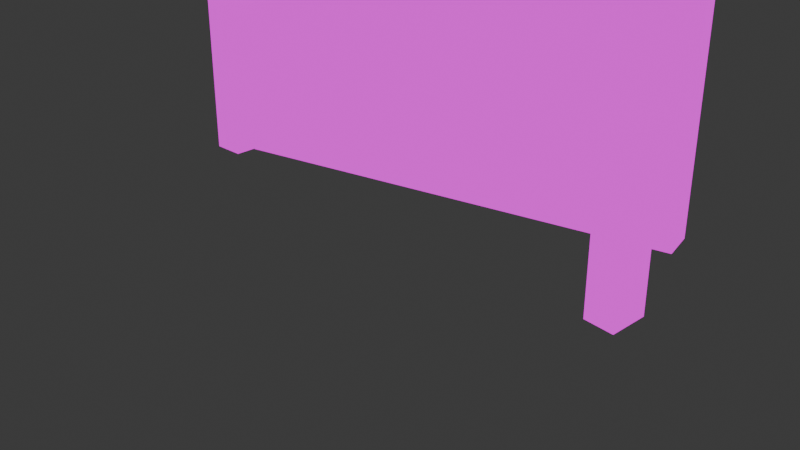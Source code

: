 # Source: Door-ajar.blend  (saved by Blender 4.1.24; exported with 4.5.12 LTS)
import bpy
from mathutils import Matrix  # noqa: F401  (used for matrix-valued properties, if any)

bpy.ops.wm.read_factory_settings(use_empty=True)
scene = bpy.context.scene
scene.name = 'Scene'

# ---- collections
col_collection = bpy.data.collections.new('Collection'); scene.collection.children.link(col_collection)

# ---- images (referenced by path relative to the original .blend; pixels are not part of the script)
import os
ASSET_DIR = os.environ.get("B2B_ASSET_DIR", "")  # directory of the original .blend (textures are referenced by path, not embedded)
HERE = os.path.dirname(os.path.abspath(__file__))  # packed textures are extracted next to this script under _unpacked/

def load_image(name, relpath, width, height, colorspace="sRGB"):
    """Load a texture the original file referenced (path relative to the .blend, or extracted next to this script)."""
    p = next((c for c in (os.path.join(HERE, relpath), os.path.join(ASSET_DIR, relpath)) if relpath and os.path.exists(c)), "")
    if p:
        img = bpy.data.images.load(p, check_existing=True)
        img.name = name
    else:  # same state as the original file: an image datablock whose file is absent (Cycles renders it pink)
        img = bpy.data.images.new(name, width, height)
        img.source = "FILE"
        img.filepath = "//" + (relpath or name)
    img.colorspace_settings.name = colorspace
    return img
img_door_psd = load_image('Door.psd', 'Texture/Door.psd', 1024, 1024, 'sRGB')
img_dooropen_gif = load_image('DoorOpen.gif', '', 1024, 1024, 'sRGB')

# ---- materials (node trees are filled in below, after node groups)
mat_material_022 = bpy.data.materials.new('Material.022')
mat_material_022.use_transparent_shadow = False
mat_material = bpy.data.materials.new('Material')
mat_material.use_transparent_shadow = False

# ---- material node trees
mat_material_022.use_nodes = True; mat_material_022.node_tree.nodes.clear()
_N = mat_material_022.node_tree.nodes; _L = mat_material_022.node_tree.links
n0 = _N.new('ShaderNodeOutputMaterial'); n0.name = 'Material Output'; n0.location = (280, 300)
n1 = _N.new('ShaderNodeEmission'); n1.name = 'Emission'; n1.location = (0, 300)
n2 = _N.new('ShaderNodeTexImage'); n2.name = 'Image Texture'; n2.location = (-290, 275)
n2.image = img_door_psd
_L.new(n1.outputs[0], n0.inputs[0])
_L.new(n2.outputs[0], n1.inputs[0])
n0.is_active_output = True
mat_material.use_nodes = True; mat_material.node_tree.nodes.clear()
_N = mat_material.node_tree.nodes; _L = mat_material.node_tree.links
n0 = _N.new('ShaderNodeOutputMaterial'); n0.name = 'Material Output'; n0.location = (300, 300)
n1 = _N.new('ShaderNodeEmission'); n1.name = 'Emission'; n1.location = (10, 300)
n2 = _N.new('ShaderNodeTexImage'); n2.name = 'Image Texture'; n2.location = (-280, 275)
n2.image = img_dooropen_gif
_L.new(n1.outputs[0], n0.inputs[0])
_L.new(n2.outputs[0], n1.inputs[0])
n0.is_active_output = True

# ---- world
world_world = bpy.data.worlds.new('World'); scene.world = world_world
world_world.use_nodes = True; world_world.node_tree.nodes.clear()
_N = world_world.node_tree.nodes; _L = world_world.node_tree.links
n0 = _N.new('ShaderNodeOutputWorld'); n0.name = 'World Output'; n0.location = (300, 300)
n1 = _N.new('ShaderNodeBackground'); n1.name = 'Background'; n1.location = (10, 300)
n1.inputs[0].default_value = (0.05088, 0.05088, 0.05088, 1.0)
_L.new(n1.outputs[0], n0.inputs[0])
n0.is_active_output = True
world_world.color = (0.05088, 0.05088, 0.05088)
world_world.use_sun_shadow = False
world_world.sun_shadow_jitter_overblur = 0.0

# ---- cameras
cam_camera = bpy.data.cameras.new('Camera')
cam_camera.clip_end = 100.0
cam_camera.ortho_scale = 7.314

# ---- lights
light_light = bpy.data.lights.new('Light', 'POINT')
light_light.transmission_factor = 0.0
light_light.energy = 1000.0
light_light.shadow_soft_size = 0.1
light_light.shadow_maximum_resolution = 0.006
light_light.use_absolute_resolution = True

# ---- meshes
me_cube_002 = bpy.data.meshes.new('Cube.002')
me_cube_002.from_pydata([(-2.5, 0.0, 0.1899), (-2.5, 10.0, 0.1899), (-2.5, 0.0, -0.1899), (-2.5, 10.0, -0.1899), (2.5, 0.0, 0.1899), (2.5, 10.0, 0.1899), (2.5, 0.0, -0.1899), (2.5, 10.0, -0.1899), (2.125, 5.248, 0.3072), (1.958, 5.178, 0.3072), (1.889, 5.011, 0.3072), (1.958, 4.844, 0.3072), (2.125, 4.774, 0.3072), (2.293, 4.844, 0.3072), (2.362, 5.011, 0.3072), (2.293, 5.178, 0.3072), (2.009, 5.128, 0.4705), (2.125, 5.176, 0.4705), (1.961, 5.011, 0.4705), (2.009, 4.895, 0.4705), (2.125, 4.846, 0.4705), (2.242, 4.895, 0.4705), (2.29, 5.011, 0.4705), (2.242, 5.128, 0.4705), (2.0, 5.137, 0.1907), (2.125, 5.189, 0.1907), (1.948, 5.011, 0.1907), (2.0, 4.886, 0.1907), (2.125, 4.834, 0.1907), (2.251, 4.886, 0.1907), (2.303, 5.011, 0.1907), (2.251, 5.137, 0.1907), (2.125, 5.237, -0.3087), (2.293, 5.167, -0.3087), (2.362, 5.0, -0.3087), (2.293, 4.833, -0.3087), (2.125, 4.763, -0.3087), (1.958, 4.833, -0.3087), (1.889, 5.0, -0.3087), (1.958, 5.167, -0.3087), (2.242, 5.116, -0.4721), (2.125, 5.165, -0.4721), (2.29, 5.0, -0.4721), (2.242, 4.884, -0.4721), (2.125, 4.835, -0.4721), (2.009, 4.884, -0.4721), (1.961, 5.0, -0.4721), (2.009, 5.116, -0.4721), (2.251, 5.126, -0.1923), (2.125, 5.178, -0.1923), (2.303, 5.0, -0.1923), (2.251, 4.874, -0.1923), (2.125, 4.822, -0.1923), (2.0, 4.874, -0.1923), (1.948, 5.0, -0.1923), (2.0, 5.126, -0.1923)], [], [(0, 1, 3, 2), (2, 3, 7, 6), (6, 7, 5, 4), (4, 5, 1, 0), (2, 6, 4, 0), (7, 3, 1, 5), (12, 11, 27, 28), (16, 18, 19, 20, 21, 22, 23, 17), (12, 13, 21, 20), (10, 11, 19, 18), (8, 9, 16, 17), (15, 8, 17, 23), (13, 14, 22, 21), (11, 12, 20, 19), (9, 10, 18, 16), (14, 15, 23, 22), (24, 25, 31, 30, 29, 28, 27, 26), (10, 9, 24, 26), (15, 14, 30, 31), (13, 12, 28, 29), (11, 10, 26, 27), (9, 8, 25, 24), (8, 15, 31, 25), (14, 13, 29, 30), (36, 35, 51, 52), (40, 42, 43, 44, 45, 46, 47, 41), (36, 37, 45, 44), (34, 35, 43, 42), (32, 33, 40, 41), (39, 32, 41, 47), (37, 38, 46, 45), (35, 36, 44, 43), (33, 34, 42, 40), (38, 39, 47, 46), (48, 49, 55, 54, 53, 52, 51, 50), (34, 33, 48, 50), (39, 38, 54, 55), (37, 36, 52, 53), (35, 34, 50, 51), (33, 32, 49, 48), (32, 39, 55, 49), (38, 37, 53, 54)])
_uv = me_cube_002.uv_layers.new(name='UVMap')
_uv.uv.foreach_set('vector', [0.07183, 0.2736, 0.07183, 0.0472, 0.1101, 0.0472, 0.1101, 0.2736, 0.95, 0.04732, 0.949, 0.9577, 0.4714, 0.9558, 0.4724, 0.04548, 0.1101, 0.5, 0.1101, 0.7264, 0.07183, 0.7264, 0.07183, 0.5, 0.95, 0.04732, 0.949, 0.9577, 0.4714, 0.9558, 0.4724, 0.04548, 0.1101, 0.2736, 0.1101, 0.5, 0.07183, 0.5, 0.07183, 0.2736, 0.1101, 0.7264, 0.1101, 0.9528, 0.07183, 0.9528, 0.07183, 0.7264, 0.3248, 0.4606, 0.3248, 0.4493, 0.3475, 0.4493, 0.3475, 0.4579, 0.3099, 0.5866, 0.3124, 0.5911, 0.3083, 0.5942, 0.3001, 0.5942, 0.2925, 0.5911, 0.2901, 0.5866, 0.2942, 0.5834, 0.3024, 0.5834, 0.3248, 0.4606, 0.3248, 0.4719, 0.293, 0.4665, 0.293, 0.4585, 0.3248, 0.4421, 0.3248, 0.4493, 0.293, 0.4505, 0.293, 0.4454, 0.3248, 0.4235, 0.3248, 0.4349, 0.293, 0.4403, 0.2929, 0.4323, 0.3248, 0.412, 0.3248, 0.4235, 0.2929, 0.4323, 0.2927, 0.4243, 0.3248, 0.4719, 0.3248, 0.4791, 0.2929, 0.4716, 0.293, 0.4665, 0.3248, 0.4493, 0.3248, 0.4606, 0.293, 0.4585, 0.293, 0.4505, 0.3248, 0.4349, 0.3248, 0.4421, 0.293, 0.4454, 0.293, 0.4403, 0.3248, 0.4791, 0.3249, 0.4865, 0.2928, 0.4767, 0.2929, 0.4716, 0.3482, 0.5824, 0.3393, 0.5824, 0.3312, 0.579, 0.3285, 0.5741, 0.3329, 0.5707, 0.3418, 0.5707, 0.3499, 0.5741, 0.3526, 0.579, 0.3248, 0.4421, 0.3248, 0.4349, 0.3475, 0.4383, 0.3475, 0.4438, 0.3249, 0.4865, 0.3248, 0.4791, 0.3476, 0.4721, 0.3478, 0.4776, 0.3248, 0.4719, 0.3248, 0.4606, 0.3475, 0.4579, 0.3476, 0.4666, 0.3248, 0.4493, 0.3248, 0.4421, 0.3475, 0.4438, 0.3475, 0.4493, 0.3248, 0.4349, 0.3248, 0.4235, 0.3476, 0.4296, 0.3475, 0.4383, 0.3248, 0.4235, 0.3248, 0.412, 0.3478, 0.4209, 0.3476, 0.4296, 0.3248, 0.4791, 0.3248, 0.4719, 0.3476, 0.4666, 0.3476, 0.4721, 0.3248, 0.5123, 0.3248, 0.501, 0.3476, 0.5063, 0.3475, 0.515, 0.3484, 0.5987, 0.3508, 0.6032, 0.3467, 0.6063, 0.3385, 0.6063, 0.331, 0.6032, 0.3285, 0.5987, 0.3326, 0.5955, 0.3408, 0.5955, 0.3248, 0.5123, 0.3248, 0.5236, 0.293, 0.5224, 0.293, 0.5144, 0.3248, 0.4938, 0.3248, 0.501, 0.293, 0.5064, 0.2929, 0.5013, 0.3248, 0.5494, 0.3248, 0.5609, 0.2927, 0.5486, 0.2929, 0.5406, 0.3248, 0.538, 0.3248, 0.5494, 0.2929, 0.5406, 0.293, 0.5326, 0.3248, 0.5236, 0.3248, 0.5308, 0.293, 0.5275, 0.293, 0.5224, 0.3248, 0.501, 0.3248, 0.5123, 0.293, 0.5144, 0.293, 0.5064, 0.3249, 0.4865, 0.3248, 0.4938, 0.2929, 0.5013, 0.2928, 0.4962, 0.3248, 0.5308, 0.3248, 0.538, 0.293, 0.5326, 0.293, 0.5275, 0.2945, 0.5578, 0.3033, 0.5578, 0.3115, 0.5612, 0.3141, 0.566, 0.3097, 0.5694, 0.3009, 0.5694, 0.2927, 0.566, 0.2901, 0.5612, 0.3248, 0.4938, 0.3249, 0.4865, 0.3478, 0.4953, 0.3476, 0.5008, 0.3248, 0.538, 0.3248, 0.5308, 0.3475, 0.5292, 0.3475, 0.5347, 0.3248, 0.5236, 0.3248, 0.5123, 0.3475, 0.515, 0.3475, 0.5237, 0.3248, 0.501, 0.3248, 0.4938, 0.3476, 0.5008, 0.3476, 0.5063, 0.3248, 0.5609, 0.3248, 0.5494, 0.3476, 0.5433, 0.3478, 0.552, 0.3248, 0.5494, 0.3248, 0.538, 0.3475, 0.5347, 0.3476, 0.5433, 0.3248, 0.5308, 0.3248, 0.5236, 0.3475, 0.5237, 0.3475, 0.5292])
me_cube_002.materials.append(mat_material_022)
me_cube_002.update()
me_cube_002.normals_split_custom_set([tuple(v) for v in zip(*[iter([-1.0, 0.0, 0.0, -1.0, 0.0, 0.0, -1.0, 0.0, 0.0, -1.0, 0.0, 0.0, 0.0, 0.0, -1.0, 0.0, 0.0, -1.0, 0.0, 0.0, -1.0, 0.0, 0.0, -1.0, 1.0, 0.0, 0.0, 1.0, 0.0, 0.0, 1.0, 0.0, 0.0, 1.0, 0.0, 0.0, 0.0, 0.0, 1.0, 0.0, 0.0, 1.0, 0.0, 0.0, 1.0, 0.0, 0.0, 1.0, 0.0, -1.0, 0.0, 0.0, -1.0, 0.0, 0.0, -1.0, 0.0, 0.0, -1.0, 0.0, 0.0, 1.0, 0.0, 0.0, 1.0, 0.0, 0.0, 1.0, 0.0, 0.0, 1.0, 0.0, -0.3465, -0.8365, -0.4245, -0.3465, -0.8365, -0.4245, -0.3465, -0.8365, -0.4245, -0.3465, -0.8365, -0.4245, -7.285e-08, 0.0, 1.0, -7.285e-08, 0.0, 1.0, -7.285e-08, 0.0, 1.0, -7.285e-08, 0.0, 1.0, -7.285e-08, 0.0, 1.0, -7.285e-08, 0.0, 1.0, -7.285e-08, 0.0, 1.0, -7.285e-08, 0.0, 1.0, 0.3545, -0.8557, 0.3769, 0.3545, -0.8557, 0.3769, 0.3545, -0.8557, 0.3769, 0.3545, -0.8557, 0.3769, -0.8557, -0.3545, 0.3769, -0.8557, -0.3545, 0.3769, -0.8557, -0.3545, 0.3769, -0.8557, -0.3545, 0.3769, -0.3545, 0.8557, 0.3769, -0.3545, 0.8557, 0.3769, -0.3545, 0.8557, 0.3769, -0.3545, 0.8557, 0.3769, 0.3545, 0.8557, 0.3769, 0.3545, 0.8557, 0.3769, 0.3545, 0.8557, 0.3769, 0.3545, 0.8557, 0.3769, 0.8557, -0.3545, 0.3769, 0.8557, -0.3545, 0.3769, 0.8557, -0.3545, 0.3769, 0.8557, -0.3545, 0.3769, -0.3545, -0.8557, 0.3769, -0.3545, -0.8557, 0.3769, -0.3545, -0.8557, 0.3769, -0.3545, -0.8557, 0.3769, -0.8557, 0.3545, 0.3769, -0.8557, 0.3545, 0.3769, -0.8557, 0.3545, 0.3769, -0.8557, 0.3545, 0.3769, 0.8557, 0.3545, 0.3769, 0.8557, 0.3545, 0.3769, 0.8557, 0.3545, 0.3769, 0.8557, 0.3545, 0.3769, -2.089e-08, 0.0, -1.0, -2.089e-08, 0.0, -1.0, -2.089e-08, 0.0, -1.0, -2.089e-08, 0.0, -1.0, -2.089e-08, 0.0, -1.0, -2.089e-08, 0.0, -1.0, -2.089e-08, 0.0, -1.0, -2.089e-08, 0.0, -1.0, -0.8365, 0.3465, -0.4245, -0.8365, 0.3465, -0.4245, -0.8365, 0.3465, -0.4245, -0.8365, 0.3465, -0.4245, 0.8365, 0.3465, -0.4245, 0.8365, 0.3465, -0.4245, 0.8365, 0.3465, -0.4245, 0.8365, 0.3465, -0.4245, 0.3465, -0.8365, -0.4245, 0.3465, -0.8365, -0.4245, 0.3465, -0.8365, -0.4245, 0.3465, -0.8365, -0.4245, -0.8365, -0.3465, -0.4245, -0.8365, -0.3465, -0.4245, -0.8365, -0.3465, -0.4245, -0.8365, -0.3465, -0.4245, -0.3465, 0.8365, -0.4245, -0.3465, 0.8365, -0.4245, -0.3465, 0.8365, -0.4245, -0.3465, 0.8365, -0.4245, 0.3465, 0.8365, -0.4245, 0.3465, 0.8365, -0.4245, 0.3465, 0.8365, -0.4245, 0.3465, 0.8365, -0.4245, 0.8365, -0.3465, -0.4245, 0.8365, -0.3465, -0.4245, 0.8365, -0.3465, -0.4245, 0.8365, -0.3465, -0.4245, 0.3465, -0.8365, 0.4245, 0.3465, -0.8365, 0.4245, 0.3465, -0.8365, 0.4245, 0.3465, -0.8365, 0.4245, 7.285e-08, 0.0, -1.0, 7.285e-08, 0.0, -1.0, 7.285e-08, 0.0, -1.0, 7.285e-08, 0.0, -1.0, 7.285e-08, 0.0, -1.0, 7.285e-08, 0.0, -1.0, 7.285e-08, 0.0, -1.0, 7.285e-08, 0.0, -1.0, -0.3545, -0.8557, -0.3769, -0.3545, -0.8557, -0.3769, -0.3545, -0.8557, -0.3769, -0.3545, -0.8557, -0.3769, 0.8557, -0.3545, -0.3769, 0.8557, -0.3545, -0.3769, 0.8557, -0.3545, -0.3769, 0.8557, -0.3545, -0.3769, 0.3545, 0.8557, -0.3769, 0.3545, 0.8557, -0.3769, 0.3545, 0.8557, -0.3769, 0.3545, 0.8557, -0.3769, -0.3545, 0.8557, -0.3769, -0.3545, 0.8557, -0.3769, -0.3545, 0.8557, -0.3769, -0.3545, 0.8557, -0.3769, -0.8557, -0.3545, -0.3769, -0.8557, -0.3545, -0.3769, -0.8557, -0.3545, -0.3769, -0.8557, -0.3545, -0.3769, 0.3545, -0.8557, -0.3769, 0.3545, -0.8557, -0.3769, 0.3545, -0.8557, -0.3769, 0.3545, -0.8557, -0.3769, 0.8557, 0.3545, -0.3769, 0.8557, 0.3545, -0.3769, 0.8557, 0.3545, -0.3769, 0.8557, 0.3545, -0.3769, -0.8557, 0.3545, -0.3769, -0.8557, 0.3545, -0.3769, -0.8557, 0.3545, -0.3769, -0.8557, 0.3545, -0.3769, 0.0, 0.0, 1.0, 0.0, 0.0, 1.0, 0.0, 0.0, 1.0, 0.0, 0.0, 1.0, 0.0, 0.0, 1.0, 0.0, 0.0, 1.0, 0.0, 0.0, 1.0, 0.0, 0.0, 1.0, 0.8365, 0.3465, 0.4245, 0.8365, 0.3465, 0.4245, 0.8365, 0.3465, 0.4245, 0.8365, 0.3465, 0.4245, -0.8365, 0.3465, 0.4245, -0.8365, 0.3465, 0.4245, -0.8365, 0.3465, 0.4245, -0.8365, 0.3465, 0.4245, -0.3465, -0.8365, 0.4245, -0.3465, -0.8365, 0.4245, -0.3465, -0.8365, 0.4245, -0.3465, -0.8365, 0.4245, 0.8365, -0.3465, 0.4245, 0.8365, -0.3465, 0.4245, 0.8365, -0.3465, 0.4245, 0.8365, -0.3465, 0.4245, 0.3465, 0.8365, 0.4245, 0.3465, 0.8365, 0.4245, 0.3465, 0.8365, 0.4245, 0.3465, 0.8365, 0.4245, -0.3465, 0.8365, 0.4245, -0.3465, 0.8365, 0.4245, -0.3465, 0.8365, 0.4245, -0.3465, 0.8365, 0.4245, -0.8365, -0.3465, 0.4245, -0.8365, -0.3465, 0.4245, -0.8365, -0.3465, 0.4245, -0.8365, -0.3465, 0.4245])] * 3)])
me_cube_003 = bpy.data.meshes.new('Cube.003')
me_cube_003.from_pydata([(-2.5, 0.0, 0.1899), (-2.5, 10.0, 0.1899), (-2.5, 0.0, -0.1899), (-2.5, 10.0, -0.1899), (2.5, 0.0, 0.1899), (2.5, 10.0, 0.1899), (2.5, 0.0, -0.1899), (2.5, 10.0, -0.1899), (-2.835, 0.003445, 0.2154), (-2.835, 10.27, 0.2154), (-2.835, 0.003445, -0.2154), (-2.835, 10.27, -0.2154), (2.835, 0.003445, 0.2154), (2.835, 10.27, 0.2154), (2.835, 10.27, -0.2154), (2.835, 0.003445, -0.2154)], [], [(0, 2, 3, 1), (6, 4, 5, 7), (7, 5, 1, 3), (8, 9, 11, 10), (15, 14, 13, 12), (14, 11, 9, 13), (3, 2, 10, 11), (5, 4, 12, 13), (2, 0, 8, 10), (1, 5, 13, 9), (7, 3, 11, 14), (0, 1, 9, 8), (6, 7, 14, 15), (4, 6, 15, 12)])
_uv = me_cube_003.uv_layers.new(name='UVMap')
_uv.uv.foreach_set('vector', [0.07183, 0.2736, 0.1101, 0.2736, 0.1101, 0.0472, 0.07183, 0.0472, 0.1101, 0.5, 0.07183, 0.5, 0.07183, 0.7264, 0.1101, 0.7264, 0.1101, 0.7264, 0.07183, 0.7264, 0.07183, 0.9528, 0.1101, 0.9528, 0.07183, 0.2736, 0.07183, 0.0472, 0.1101, 0.0472, 0.1101, 0.2736, 0.1101, 0.5, 0.1101, 0.7264, 0.07183, 0.7264, 0.07183, 0.5, 0.1101, 0.7264, 0.1101, 0.9528, 0.07183, 0.9528, 0.07183, 0.7264, 0.1101, 0.0472, 0.1101, 0.2736, 0.1101, 0.2736, 0.1101, 0.0472, 0.07183, 0.7264, 0.07183, 0.5, 0.07183, 0.5, 0.07183, 0.7264, 0.1101, 0.2736, 0.07183, 0.2736, 0.07183, 0.2736, 0.1101, 0.2736, 0.07183, 0.9528, 0.07183, 0.7264, 0.07183, 0.7264, 0.07183, 0.9528, 0.1101, 0.7264, 0.1101, 0.9528, 0.1101, 0.9528, 0.1101, 0.7264, 0.07183, 0.2736, 0.07183, 0.0472, 0.07183, 0.0472, 0.07183, 0.2736, 0.1101, 0.5, 0.1101, 0.7264, 0.1101, 0.7264, 0.1101, 0.5, 0.07183, 0.5, 0.1101, 0.5, 0.1101, 0.5, 0.07183, 0.5])
me_cube_003.materials.append(mat_material_022)
me_cube_003.update()
me_cube_003.normals_split_custom_set([tuple(v) for v in zip(*[iter([1.0, 0.0, 0.0, 1.0, 0.0, 0.0, 1.0, 0.0, 0.0, 1.0, 0.0, 0.0, -1.0, 0.0, 0.0, -1.0, 0.0, 0.0, -1.0, 0.0, 0.0, -1.0, 0.0, 0.0, 0.0, -1.0, 0.0, 0.0, -1.0, 0.0, 0.0, -1.0, 0.0, 0.0, -1.0, 0.0, -1.0, -6.154e-09, 0.0, -1.0, -6.154e-09, 0.0, -1.0, -6.154e-09, 0.0, -1.0, -6.154e-09, 0.0, 1.0, 6.154e-09, 0.0, 1.0, 6.154e-09, 0.0, 1.0, 6.154e-09, 0.0, 1.0, 6.154e-09, 0.0, 0.0, 1.0, 0.0, 0.0, 1.0, 0.0, 0.0, 1.0, 0.0, 0.0, 1.0, 0.0, 0.07576, -2.949e-09, -0.9971, 0.07576, -2.949e-09, -0.9971, 0.07576, -2.949e-09, -0.9971, 0.07576, -2.949e-09, -0.9971, -0.07576, 5.14e-09, 0.9971, -0.07576, 5.14e-09, 0.9971, -0.07576, 5.14e-09, 0.9971, -0.07576, 5.14e-09, 0.9971, -0.01029, -0.9999, 0.0, -0.01029, -0.9999, 0.0, -0.01029, -0.9999, 0.0, -0.01029, -0.9999, 0.0, 0.0, -0.09295, 0.9957, 0.0, -0.09295, 0.9957, 0.0, -0.09295, 0.9957, 0.0, -0.09295, 0.9957, 0.0, -0.09295, -0.9957, 0.0, -0.09295, -0.9957, 0.0, -0.09295, -0.9957, 0.0, -0.09295, -0.9957, 0.07576, 5.14e-09, 0.9971, 0.07576, 5.14e-09, 0.9971, 0.07576, 5.14e-09, 0.9971, 0.07576, 5.14e-09, 0.9971, -0.07576, -2.949e-09, -0.9971, -0.07576, -2.949e-09, -0.9971, -0.07576, -2.949e-09, -0.9971, -0.07576, -2.949e-09, -0.9971, 0.01029, -0.9999, 0.0, 0.01029, -0.9999, 0.0, 0.01029, -0.9999, 0.0, 0.01029, -0.9999, 0.0])] * 3)])
me_plane = bpy.data.meshes.new('Plane')
me_plane.from_pydata([(-1.0, -1.0, 0.0), (1.0, -1.0, 0.0), (-1.0, 1.0, 0.0), (1.0, 1.0, 0.0)], [], [(0, 1, 3, 2)])
_uv = me_plane.uv_layers.new(name='UVMap')
_uv.uv.foreach_set('vector', [0.2924, 0.4262, 0.3475, 0.4262, 0.3475, 0.6031, 0.2924, 0.6031])
me_plane.materials.append(mat_material)
me_plane.update()

# ---- objects
ob_light = bpy.data.objects.new('Light', light_light)
ob_camera = bpy.data.objects.new('Camera', cam_camera)
ob_cube_002 = bpy.data.objects.new('Cube.002', me_cube_002)
ob_cube_003 = bpy.data.objects.new('Cube.003', me_cube_003)
ob_plane = bpy.data.objects.new('Plane', me_plane)

# ---- transforms, parenting, visibility, modifiers, constraints
ob_light.location = (4.076, 1.005, 5.904)
ob_light.rotation_euler = (0.6503, 0.05522, 1.866)
ob_light.lock_rotations_4d = False
ob_light.empty_display_type = 'ARROWS'
ob_light.color = (0.0, 0.0, 0.0, 0.0)
ob_light.lineart.crease_threshold = 0.0
ob_camera.location = (7.359, -6.926, 4.958)
ob_camera.rotation_euler = (1.109, 0.0, 0.8149)
ob_camera.lock_rotations_4d = False
ob_camera.empty_display_type = 'ARROWS'
ob_camera.color = (0.0, 0.0, 0.0, 0.0)
ob_camera.display_type = 'WIRE'
ob_camera.lineart.crease_threshold = 0.0
ob_cube_002.location = (-0.1267, 0.8826, 0.0)
ob_cube_002.rotation_euler = (1.571, -0.0, 0.2679)
ob_cube_003.location = (0.0, 0.0, 0.0)
ob_cube_003.rotation_euler = (1.571, -0.0, 0.0)
ob_plane.location = (-2.498, 0.2166, 1.328)
ob_plane.rotation_euler = (-0.0, 1.571, 0.0)
ob_plane.scale = (0.4717, 0.2304, 1.0)
_m = ob_plane.modifiers.new('Array', 'ARRAY')
_m.count = 3
_m.relative_offset_displace = (-4.0, 0.0, 0.0)

# ---- collection membership
col_collection.objects.link(ob_light)
col_collection.objects.link(ob_camera)
col_collection.objects.link(ob_cube_002)
col_collection.objects.link(ob_cube_003)
col_collection.objects.link(ob_plane)

# ---- scene / render settings (as saved in the file)
scene.camera = ob_camera
scene.frame_start = 1; scene.frame_end = 250; scene.frame_set(2)
scene.render.engine = 'BLENDER_EEVEE_NEXT'
scene.cycles.sampling_pattern = 'TABULATED_SOBOL'
scene.eevee.ray_tracing_options.trace_max_roughness = 0.0
bpy.context.view_layer.update()
